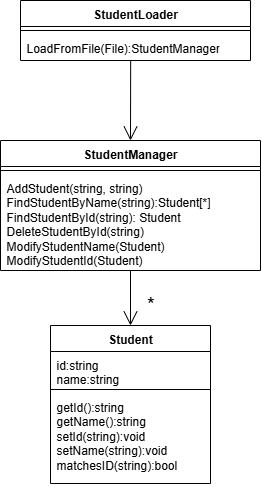

The diagram above was exported from draw.io. Its source (the exported page's mxGraphModel, read from the mxfile embedded in the PNG):
<mxGraphModel dx="837" dy="571" grid="1" gridSize="10" guides="1" tooltips="1" connect="1" arrows="1" fold="1" page="1" pageScale="1" pageWidth="827" pageHeight="1169" math="0" shadow="0">
  <root>
    <mxCell id="0" />
    <mxCell id="1" parent="0" />
    <mxCell id="fC6sDNkktZNIzBsTSUob-1" value="StudentLoader" style="swimlane;fontStyle=1;align=center;verticalAlign=top;childLayout=stackLayout;horizontal=1;startSize=26;horizontalStack=0;resizeParent=1;resizeParentMax=0;resizeLast=0;collapsible=1;marginBottom=0;whiteSpace=wrap;html=1;" vertex="1" parent="1">
      <mxGeometry x="290" y="260" width="230" height="60" as="geometry" />
    </mxCell>
    <mxCell id="fC6sDNkktZNIzBsTSUob-3" value="" style="line;strokeWidth=1;fillColor=none;align=left;verticalAlign=middle;spacingTop=-1;spacingLeft=3;spacingRight=3;rotatable=0;labelPosition=right;points=[];portConstraint=eastwest;strokeColor=inherit;" vertex="1" parent="fC6sDNkktZNIzBsTSUob-1">
      <mxGeometry y="26" width="230" height="8" as="geometry" />
    </mxCell>
    <mxCell id="fC6sDNkktZNIzBsTSUob-4" value="LoadFromFile(File):StudentManager&lt;div&gt;&lt;br&gt;&lt;/div&gt;" style="text;strokeColor=none;fillColor=none;align=left;verticalAlign=top;spacingLeft=4;spacingRight=4;overflow=hidden;rotatable=0;points=[[0,0.5],[1,0.5]];portConstraint=eastwest;whiteSpace=wrap;html=1;" vertex="1" parent="fC6sDNkktZNIzBsTSUob-1">
      <mxGeometry y="34" width="230" height="26" as="geometry" />
    </mxCell>
    <mxCell id="fC6sDNkktZNIzBsTSUob-12" value="" style="endArrow=open;endFill=1;endSize=12;html=1;rounded=0;exitX=0.479;exitY=0.979;exitDx=0;exitDy=0;exitPerimeter=0;" edge="1" parent="1" source="fC6sDNkktZNIzBsTSUob-4">
      <mxGeometry width="160" relative="1" as="geometry">
        <mxPoint x="370" y="420" as="sourcePoint" />
        <mxPoint x="400" y="400" as="targetPoint" />
      </mxGeometry>
    </mxCell>
    <mxCell id="fC6sDNkktZNIzBsTSUob-13" value="StudentManager" style="swimlane;fontStyle=1;align=center;verticalAlign=top;childLayout=stackLayout;horizontal=1;startSize=26;horizontalStack=0;resizeParent=1;resizeParentMax=0;resizeLast=0;collapsible=1;marginBottom=0;whiteSpace=wrap;html=1;" vertex="1" parent="1">
      <mxGeometry x="270" y="400" width="260" height="130" as="geometry" />
    </mxCell>
    <mxCell id="fC6sDNkktZNIzBsTSUob-15" value="" style="line;strokeWidth=1;fillColor=none;align=left;verticalAlign=middle;spacingTop=-1;spacingLeft=3;spacingRight=3;rotatable=0;labelPosition=right;points=[];portConstraint=eastwest;strokeColor=inherit;" vertex="1" parent="fC6sDNkktZNIzBsTSUob-13">
      <mxGeometry y="26" width="260" height="8" as="geometry" />
    </mxCell>
    <mxCell id="fC6sDNkktZNIzBsTSUob-16" value="AddStudent(string, string)&lt;div&gt;FindStudentByName(string):Student[*]&lt;/div&gt;&lt;div&gt;FindStudentById(string): Student&lt;/div&gt;&lt;div&gt;DeleteStudentById(string)&lt;/div&gt;&lt;div&gt;ModifyStudentName(Student)&lt;/div&gt;&lt;div&gt;ModifyStudentId(Student)&lt;/div&gt;&lt;div&gt;&lt;br&gt;&lt;/div&gt;" style="text;strokeColor=none;fillColor=none;align=left;verticalAlign=top;spacingLeft=4;spacingRight=4;overflow=hidden;rotatable=0;points=[[0,0.5],[1,0.5]];portConstraint=eastwest;whiteSpace=wrap;html=1;" vertex="1" parent="fC6sDNkktZNIzBsTSUob-13">
      <mxGeometry y="34" width="260" height="96" as="geometry" />
    </mxCell>
    <mxCell id="fC6sDNkktZNIzBsTSUob-17" value="" style="endArrow=open;endFill=1;endSize=12;html=1;rounded=0;" edge="1" parent="1" source="fC6sDNkktZNIzBsTSUob-16" target="fC6sDNkktZNIzBsTSUob-18">
      <mxGeometry width="160" relative="1" as="geometry">
        <mxPoint x="370" y="590" as="sourcePoint" />
        <mxPoint x="280" y="590" as="targetPoint" />
      </mxGeometry>
    </mxCell>
    <mxCell id="fC6sDNkktZNIzBsTSUob-18" value="Student" style="swimlane;fontStyle=1;align=center;verticalAlign=top;childLayout=stackLayout;horizontal=1;startSize=26;horizontalStack=0;resizeParent=1;resizeParentMax=0;resizeLast=0;collapsible=1;marginBottom=0;whiteSpace=wrap;html=1;" vertex="1" parent="1">
      <mxGeometry x="320" y="585" width="160" height="158" as="geometry">
        <mxRectangle x="320" y="585" width="80" height="30" as="alternateBounds" />
      </mxGeometry>
    </mxCell>
    <mxCell id="fC6sDNkktZNIzBsTSUob-19" value="id:string&lt;div&gt;name:string&lt;/div&gt;" style="text;strokeColor=none;fillColor=none;align=left;verticalAlign=top;spacingLeft=4;spacingRight=4;overflow=hidden;rotatable=0;points=[[0,0.5],[1,0.5]];portConstraint=eastwest;whiteSpace=wrap;html=1;" vertex="1" parent="fC6sDNkktZNIzBsTSUob-18">
      <mxGeometry y="26" width="160" height="34" as="geometry" />
    </mxCell>
    <mxCell id="fC6sDNkktZNIzBsTSUob-20" value="" style="line;strokeWidth=1;fillColor=none;align=left;verticalAlign=middle;spacingTop=-1;spacingLeft=3;spacingRight=3;rotatable=0;labelPosition=right;points=[];portConstraint=eastwest;strokeColor=inherit;" vertex="1" parent="fC6sDNkktZNIzBsTSUob-18">
      <mxGeometry y="60" width="160" height="8" as="geometry" />
    </mxCell>
    <mxCell id="fC6sDNkktZNIzBsTSUob-21" value="getId():string&lt;div&gt;getName():string&lt;/div&gt;&lt;div&gt;setId(string):void&lt;/div&gt;&lt;div&gt;setName(string):void&lt;/div&gt;&lt;div&gt;matchesID(string):bool&lt;/div&gt;" style="text;strokeColor=none;fillColor=none;align=left;verticalAlign=top;spacingLeft=4;spacingRight=4;overflow=hidden;rotatable=0;points=[[0,0.5],[1,0.5]];portConstraint=eastwest;whiteSpace=wrap;html=1;" vertex="1" parent="fC6sDNkktZNIzBsTSUob-18">
      <mxGeometry y="68" width="160" height="90" as="geometry" />
    </mxCell>
    <mxCell id="fC6sDNkktZNIzBsTSUob-22" value="&lt;font style=&quot;font-size: 20px;&quot;&gt;*&lt;/font&gt;" style="text;html=1;align=center;verticalAlign=middle;resizable=0;points=[];autosize=1;strokeColor=none;fillColor=none;" vertex="1" parent="1">
      <mxGeometry x="405" y="543" width="30" height="40" as="geometry" />
    </mxCell>
  </root>
</mxGraphModel>